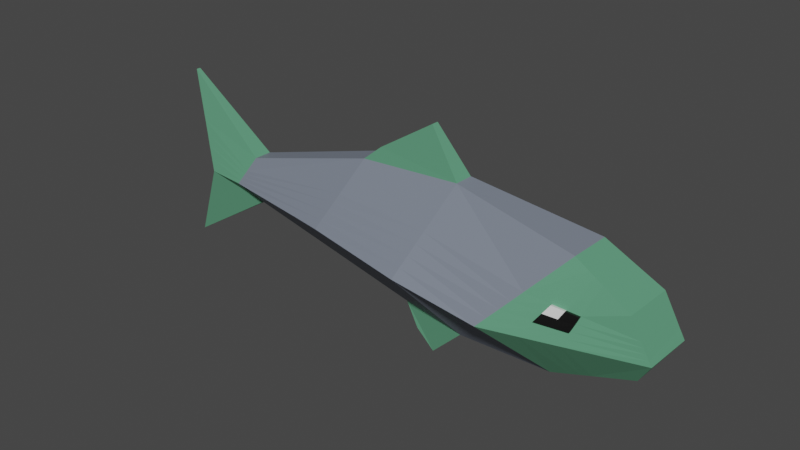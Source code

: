 # Source: peces2.blend  (saved by Blender 3.6.11; exported with 4.5.12 LTS)
import bpy
from mathutils import Matrix  # noqa: F401  (used for matrix-valued properties, if any)

bpy.ops.wm.read_factory_settings(use_empty=True)
scene = bpy.context.scene
scene.name = 'Scene'

# ---- collections
col_collection = bpy.data.collections.new('Collection'); scene.collection.children.link(col_collection)

# ---- materials (node trees are filled in below, after node groups)
mat_gris = bpy.data.materials.new('gris')
mat_gris.use_transparent_shadow = False
mat_verde = bpy.data.materials.new('verde')
mat_verde.use_transparent_shadow = False
mat_negro = bpy.data.materials.new('negro')
mat_negro.use_transparent_shadow = False
mat_material = bpy.data.materials.new('Material')
mat_material.use_transparent_shadow = False

# ---- material node trees
mat_gris.use_nodes = True; mat_gris.node_tree.nodes.clear()
_N = mat_gris.node_tree.nodes; _L = mat_gris.node_tree.links
n0 = _N.new('ShaderNodeBsdfPrincipled'); n0.name = 'Principled BSDF'; n0.location = (10, 300)
n0.distribution = 'GGX'
n0.subsurface_method = 'RANDOM_WALK_SKIN'
n0.inputs[0].default_value = (0.1964, 0.2256, 0.281, 1.0)
n0.inputs[3].default_value = 1.45
n0.inputs[27].default_value = (0.0, 0.0, 0.0, 1.0)
n0.inputs[28].default_value = 1.0
n1 = _N.new('ShaderNodeOutputMaterial'); n1.name = 'Material Output'; n1.location = (300, 300)
_L.new(n0.outputs[0], n1.inputs[0])
n1.is_active_output = True
mat_verde.use_nodes = True; mat_verde.node_tree.nodes.clear()
_N = mat_verde.node_tree.nodes; _L = mat_verde.node_tree.links
n0 = _N.new('ShaderNodeBsdfPrincipled'); n0.name = 'Principled BSDF'; n0.location = (10, 300)
n0.distribution = 'GGX'
n0.subsurface_method = 'RANDOM_WALK_SKIN'
n0.inputs[0].default_value = (0.1106, 0.3264, 0.1926, 1.0)
n0.inputs[3].default_value = 1.45
n0.inputs[27].default_value = (0.0, 0.0, 0.0, 1.0)
n0.inputs[28].default_value = 1.0
n1 = _N.new('ShaderNodeOutputMaterial'); n1.name = 'Material Output'; n1.location = (300, 300)
_L.new(n0.outputs[0], n1.inputs[0])
n1.is_active_output = True
mat_negro.use_nodes = True; mat_negro.node_tree.nodes.clear()
_N = mat_negro.node_tree.nodes; _L = mat_negro.node_tree.links
n0 = _N.new('ShaderNodeBsdfPrincipled'); n0.name = 'Principled BSDF'; n0.location = (10, 300)
n0.distribution = 'GGX'
n0.subsurface_method = 'RANDOM_WALK_SKIN'
n0.inputs[0].default_value = (0.0, 0.0, 0.0, 1.0)
n0.inputs[3].default_value = 1.45
n0.inputs[27].default_value = (0.0, 0.0, 0.0, 1.0)
n0.inputs[28].default_value = 1.0
n1 = _N.new('ShaderNodeOutputMaterial'); n1.name = 'Material Output'; n1.location = (300, 300)
_L.new(n0.outputs[0], n1.inputs[0])
n1.is_active_output = True
mat_material.use_nodes = True; mat_material.node_tree.nodes.clear()
_N = mat_material.node_tree.nodes; _L = mat_material.node_tree.links
n0 = _N.new('ShaderNodeBsdfPrincipled'); n0.name = 'Principled BSDF'; n0.location = (10, 300)
n0.distribution = 'GGX'
n0.subsurface_method = 'RANDOM_WALK_SKIN'
n0.inputs[3].default_value = 1.45
n0.inputs[27].default_value = (0.0, 0.0, 0.0, 1.0)
n0.inputs[28].default_value = 1.0
n1 = _N.new('ShaderNodeOutputMaterial'); n1.name = 'Material Output'; n1.location = (300, 300)
_L.new(n0.outputs[0], n1.inputs[0])
n1.is_active_output = True

# ---- world
world_world = bpy.data.worlds.new('World'); scene.world = world_world
world_world.use_nodes = True; world_world.node_tree.nodes.clear()
_N = world_world.node_tree.nodes; _L = world_world.node_tree.links
n0 = _N.new('ShaderNodeOutputWorld'); n0.name = 'World Output'; n0.location = (300, 300)
n1 = _N.new('ShaderNodeBackground'); n1.name = 'Background'; n1.location = (10, 300)
n1.inputs[0].default_value = (0.05088, 0.05088, 0.05088, 1.0)
_L.new(n1.outputs[0], n0.inputs[0])
n0.is_active_output = True
world_world.color = (0.05088, 0.05088, 0.05088)
world_world.use_sun_shadow = False
world_world.sun_shadow_jitter_overblur = 0.0

# ---- meshes
me_plane_001 = bpy.data.meshes.new('Plane.001')
me_plane_001.from_pydata([(1.046, 0.08839, -0.2933), (0.5952, 0.1485, -0.2492), (1.392, -0.1194, 0.1205), (0.6886, -0.1537, 0.1927), (-0.02264, 0.07076, -0.2518), (0.1222, -0.1235, 0.1353), (-0.7552, -0.007221, -0.2819), (-0.656, -0.1409, -0.1152), (1.283, -0.1463, -0.5766), (0.7808, -0.1566, -0.589), (-0.01266, 0.08118, -0.2525), (0.4505, -0.1196, -0.5334), (-0.7495, -0.0006983, -0.2809), (-0.6536, -0.1284, -0.3989), (-0.9598, 0.005068, -0.2831), (-1.265, -0.07752, 0.1969), (-0.661, -0.1269, -0.4047), (-1.167, -0.1653, -0.7469), (1.813, -0.07359, -0.2541), (1.691, -0.08121, -0.04417), (1.72, -0.1191, -0.4082), (0.5055, -0.1867, 0.4238), (0.2169, -0.1443, 0.2227), (0.5934, -0.2235, -0.7878), (0.506, -0.1801, -0.6771), (1.028, -0.5427, -0.2997), (0.5481, -0.5453, -0.2511), (1.382, -0.3464, 0.1174), (0.684, -0.2569, 0.1913), (-0.02496, -0.4524, -0.2317), (0.1166, -0.2504, 0.1336), (-0.7517, -0.2921, -0.281), (-0.6605, -0.2409, -0.1166), (1.278, -0.2619, -0.5782), (0.7753, -0.2809, -0.5907), (-0.02345, -0.4543, -0.2324), (0.4432, -0.2828, -0.5357), (-0.7654, -0.2792, -0.2851), (-0.6544, -0.1992, -0.3974), (-0.972, -0.2702, -0.2868), (-1.267, -0.101, 0.1966), (-0.6596, -0.1986, -0.3982), (-1.168, -0.1963, -0.7474), (1.801, -0.3488, -0.2578), (1.679, -0.3564, -0.04789), (1.713, -0.2673, -0.4131), (0.5039, -0.2238, 0.4233), (0.2127, -0.2394, 0.2214), (0.5924, -0.2468, -0.7881), (0.5022, -0.2668, -0.6783), (1.43, 0.007401, -0.2737), (1.502, -0.1327, -0.4924), (1.541, -0.1003, 0.03816), (1.415, -0.4457, -0.2787), (1.495, -0.2646, -0.4956), (1.53, -0.3514, 0.03477), (1.219, -0.01551, -0.0864), (0.6419, -0.002616, -0.02825), (0.0498, -0.02636, -0.05824), (-0.7056, -0.07406, -0.1986), (-1.113, -0.03623, -0.04305), (1.752, -0.0774, -0.1491), (1.205, -0.4445, -0.09112), (0.6161, -0.4011, -0.02988), (0.04582, -0.3514, -0.04907), (-0.7061, -0.2665, -0.1988), (-1.119, -0.1856, -0.04507), (1.74, -0.3526, -0.1528), (1.472, -0.3986, -0.122), (1.485, -0.04646, -0.1178), (1.133, 0.03644, -0.1898), (1.782, -0.0755, -0.2016), (1.117, -0.4936, -0.1954), (1.77, -0.3507, -0.2053), (1.443, -0.4222, -0.2004), (0.6185, 0.07294, -0.1387), (0.01358, 0.0222, -0.155), (-0.7304, -0.04064, -0.2403), (-1.036, -0.01558, -0.1631), (0.5821, -0.4732, -0.1405), (0.01043, -0.4019, -0.1404), (-0.7289, -0.2793, -0.2399), (-1.046, -0.2279, -0.1659), (1.458, -0.01953, -0.1957), (1.392, -0.1395, -0.5345), (1.387, -0.2633, -0.5369), (1.238, 0.0479, -0.2835), (1.467, -0.1099, 0.07932), (1.221, -0.4942, -0.2892), (1.456, -0.3489, 0.0761), (1.352, -0.03099, -0.1021), (1.339, -0.4215, -0.1066), (1.28, -0.4579, -0.1979), (1.295, 0.008456, -0.1928), (1.334, 0.02765, -0.2786), (1.504, -0.1051, 0.05874), (1.318, -0.47, -0.284), (1.493, -0.3501, 0.05543), (1.406, -0.4101, -0.1143), (1.362, -0.44, -0.1991), (1.447, -0.1361, -0.5135), (1.441, -0.2639, -0.5163), (1.419, -0.03872, -0.1099), (1.376, -0.005537, -0.1943), (1.089, 0.06242, -0.2416), (1.798, -0.07455, -0.2279), (1.072, -0.5181, -0.2475), (1.785, -0.3498, -0.2316), (1.429, -0.434, -0.2395), (0.6069, 0.1107, -0.194), (-0.004532, 0.04648, -0.2034), (-0.7428, -0.02393, -0.2611), (-0.998, -0.005256, -0.2231), (0.5651, -0.5093, -0.1958), (-0.007261, -0.4271, -0.1861), (-0.7403, -0.2857, -0.2605), (-1.009, -0.249, -0.2263), (1.444, -0.006064, -0.2347), (1.266, 0.02818, -0.2381), (1.251, -0.476, -0.2435), (1.355, 0.01106, -0.2364), (1.34, -0.455, -0.2415), (0.6302, 0.03516, -0.08348), (0.03169, -0.002077, -0.1066), (-0.718, -0.05735, -0.2194), (-1.074, -0.0259, -0.1031), (0.5991, -0.4372, -0.08517), (0.02813, -0.3766, -0.09473), (-0.7175, -0.2729, -0.2194), (-1.082, -0.2067, -0.1055), (1.471, -0.03299, -0.1567), (1.176, 0.01046, -0.1381), (1.767, -0.07645, -0.1754), (1.161, -0.4691, -0.1433), (1.755, -0.3517, -0.1791), (1.458, -0.4104, -0.1612), (1.309, -0.4397, -0.1522), (1.324, -0.01127, -0.1474), (1.409, -0.4278, -0.1099), (1.406, -0.4101, -0.1143), (1.474, -0.01507, -0.1512), (1.488, -0.02853, -0.1122), (1.422, -0.0208, -0.1044), (1.355, -0.01306, -0.09654), (1.379, 0.01239, -0.1887), (1.298, 0.02638, -0.1872), (1.327, 0.006659, -0.1419), (1.46, -0.001605, -0.1902), (1.401, -0.004205, -0.1465), (1.472, -0.3986, -0.122), (1.458, -0.4104, -0.1612), (1.443, -0.4222, -0.2004), (1.362, -0.44, -0.1991), (1.309, -0.4397, -0.1522), (1.28, -0.4579, -0.1979), (1.339, -0.4215, -0.1066), (1.476, -0.4164, -0.1177), (1.462, -0.4281, -0.1568), (1.447, -0.4399, -0.196), (1.366, -0.4578, -0.1948), (1.313, -0.4575, -0.1479), (1.284, -0.4757, -0.1936), (1.342, -0.4393, -0.1022), (1.387, -0.4428, -0.1524)], [], [(56, 2, 3, 57), (109, 110, 4, 1), (110, 111, 6, 4), (1, 9, 8, 0), (1, 10, 11, 9), (10, 12, 13, 11), (111, 112, 14, 6), (14, 17, 16, 6), (51, 20, 18, 50), (69, 61, 19, 52), (3, 21, 22, 5), (11, 24, 23, 9), (62, 63, 28, 27), (113, 26, 29, 114), (114, 29, 31, 115), (26, 25, 33, 34), (26, 34, 36, 35), (35, 36, 38, 37), (115, 31, 39, 116), (39, 31, 41, 42), (54, 53, 43, 45), (68, 55, 44, 67), (28, 30, 47, 46), (36, 34, 48, 49), (1, 4, 29, 26), (24, 11, 36, 49), (84, 8, 33, 85), (15, 7, 32, 40), (52, 19, 44, 55), (16, 17, 42, 41), (10, 1, 26, 35), (22, 21, 46, 47), (4, 6, 31, 29), (6, 16, 41, 31), (13, 12, 37, 38), (5, 22, 47, 30), (7, 5, 30, 32), (17, 14, 39, 42), (11, 13, 38, 36), (21, 3, 28, 46), (8, 9, 34, 33), (105, 18, 43, 107), (3, 2, 27, 28), (12, 10, 35, 37), (23, 24, 49, 48), (18, 20, 45, 43), (60, 15, 40, 66), (9, 23, 48, 34), (95, 52, 55, 97), (20, 51, 54, 45), (98, 97, 55, 68), (101, 96, 53, 54), (102, 69, 52, 95), (100, 51, 50, 94), (90, 137, 146, 143), (91, 98, 139, 155), (125, 60, 66, 129), (19, 61, 67, 44), (135, 68, 67, 134), (32, 65, 66, 40), (30, 64, 65, 32), (28, 63, 64, 30), (133, 126, 63, 62), (130, 132, 61, 69), (7, 15, 60, 59), (5, 7, 59, 58), (3, 5, 58, 57), (131, 56, 57, 122), (104, 70, 75, 109), (117, 105, 71, 83), (106, 113, 79, 72), (108, 74, 73, 107), (112, 78, 82, 116), (121, 99, 74, 108), (120, 117, 83, 103), (132, 71, 73, 134), (128, 81, 82, 129), (127, 80, 81, 128), (126, 79, 80, 127), (124, 125, 78, 77), (123, 124, 77, 76), (122, 123, 76, 75), (104, 118, 93, 70), (106, 72, 92, 119), (133, 62, 91, 136), (131, 137, 90, 56), (8, 84, 86, 0), (56, 90, 87, 2), (33, 25, 88, 85), (62, 27, 89, 91), (2, 87, 89, 27), (100, 84, 85, 101), (51, 100, 101, 54), (118, 120, 103, 93), (119, 92, 99, 121), (136, 91, 155, 153), (102, 90, 143, 142), (84, 100, 94, 86), (90, 102, 95, 87), (85, 88, 96, 101), (91, 89, 97, 98), (87, 95, 97, 89), (88, 119, 121, 96), (86, 94, 120, 118), (25, 106, 119, 88), (0, 86, 118, 104), (94, 50, 117, 120), (96, 121, 108, 53), (14, 112, 116, 39), (53, 108, 107, 43), (25, 26, 113, 106), (50, 18, 105, 117), (0, 104, 109, 1), (71, 105, 107, 73), (81, 115, 116, 82), (80, 114, 115, 81), (79, 113, 114, 80), (77, 78, 112, 111), (76, 77, 111, 110), (75, 76, 110, 109), (69, 102, 142, 141), (92, 136, 153, 154), (70, 93, 137, 131), (72, 133, 136, 92), (57, 58, 123, 122), (58, 59, 124, 123), (59, 60, 125, 124), (63, 126, 127, 64), (64, 127, 128, 65), (65, 128, 129, 66), (61, 132, 134, 67), (70, 131, 122, 75), (83, 71, 132, 130), (72, 79, 126, 133), (74, 135, 134, 73), (78, 125, 129, 82), (68, 135, 150, 149), (130, 69, 141, 140), (148, 140, 141, 142), (146, 148, 142, 143), (145, 144, 148, 146), (144, 147, 140, 148), (93, 103, 144, 145), (83, 130, 140, 147), (103, 83, 147, 144), (137, 93, 145, 146), (153, 155, 162, 160), (150, 151, 158, 157), (154, 153, 160, 161), (152, 154, 161, 159), (74, 99, 152, 151), (135, 74, 151, 150), (99, 92, 154, 152), (98, 68, 149, 139), (163, 138, 156, 157), (160, 162, 138, 163), (161, 160, 163, 159), (159, 163, 157, 158), (155, 139, 138, 162), (151, 152, 159, 158), (139, 149, 156, 138), (149, 150, 157, 156)])
me_plane_001.polygons.foreach_set('material_index', [0, 0, 0, 0, 0, 0, 1, 1, 1, 1, 1, 1, 0, 0, 0, 0, 0, 0, 1, 1, 1, 1, 1, 1, 0, 1, 1, 1, 1, 1, 0, 1, 0, 0, 0, 1, 0, 1, 0, 1, 0, 1, 0, 0, 1, 1, 1, 1, 1, 1, 1, 1, 1, 1, 3, 1, 1, 1, 1, 1, 0, 0, 0, 1, 1, 0, 0, 0, 0, 1, 0, 1, 1, 1, 1, 1, 1, 0, 0, 1, 0, 0, 1, 1, 1, 1, 1, 1, 1, 1, 1, 1, 1, 1, 1, 1, 3, 1, 1, 1, 1, 1, 1, 1, 1, 1, 1, 1, 1, 1, 0, 1, 0, 1, 1, 0, 0, 1, 0, 0, 2, 1, 1, 1, 0, 0, 1, 0, 0, 1, 1, 0, 1, 0, 1, 1, 1, 2, 2, 3, 2, 2, 2, 2, 2, 2, 3, 2, 2, 2, 1, 1, 1, 1, 2, 3, 2, 2, 3, 2, 2, 2])
_uv = me_plane_001.uv_layers.new(name='UVMap')
_uv.uv.foreach_set('vector', [0.0, 0.5, 0.0, 1.0, 1.0, 1.0, 1.0, 0.5, 1.0, 0.125, 1.0, 0.125, 1.0, 0.0, 1.0, 0.0, 1.0, 0.125, 1.0, 0.125, 1.0, 0.0, 1.0, 0.0, 1.0, 0.0, 1.0, 0.0, 0.0, 0.0, 0.0, 0.0, 1.0, 0.0, 1.0, 0.0, 1.0, 0.0, 1.0, 0.0, 1.0, 0.0, 1.0, 0.0, 1.0, 0.0, 1.0, 0.0, 1.0, 0.125, 1.0, 0.125, 1.0, 0.0, 1.0, 0.0, 1.0, 0.0, 1.0, 0.0, 1.0, 0.0, 1.0, 0.0, 0.0, 0.0, 0.0, 0.0, 0.0, 0.0, 0.0, 0.0, 0.0, 0.5, 0.0, 0.5, 0.0, 1.0, 0.0, 1.0, 1.0, 1.0, 1.0, 1.0, 1.0, 1.0, 1.0, 1.0, 1.0, 0.0, 1.0, 0.0, 1.0, 0.0, 1.0, 0.0, 0.0, 0.5, 1.0, 0.5, 1.0, 1.0, 0.0, 1.0, 1.0, 0.125, 1.0, 0.0, 1.0, 0.0, 1.0, 0.125, 1.0, 0.125, 1.0, 0.0, 1.0, 0.0, 1.0, 0.125, 1.0, 0.0, 0.0, 0.0, 0.0, 0.0, 1.0, 0.0, 1.0, 0.0, 1.0, 0.0, 1.0, 0.0, 1.0, 0.0, 1.0, 0.0, 1.0, 0.0, 1.0, 0.0, 1.0, 0.0, 1.0, 0.125, 1.0, 0.0, 1.0, 0.0, 1.0, 0.125, 1.0, 0.0, 1.0, 0.0, 1.0, 0.0, 1.0, 0.0, 0.0, 0.0, 0.0, 0.0, 0.0, 0.0, 0.0, 0.0, 0.0, 0.5, 0.0, 1.0, 0.0, 1.0, 0.0, 0.5, 1.0, 1.0, 1.0, 1.0, 1.0, 1.0, 1.0, 1.0, 1.0, 0.0, 1.0, 0.0, 1.0, 0.0, 1.0, 0.0, 1.0, 0.0, 1.0, 0.0, 1.0, 0.0, 1.0, 0.0, 1.0, 0.0, 1.0, 0.0, 1.0, 0.0, 1.0, 0.0, 0.0, 0.0, 0.0, 0.0, 0.0, 0.0, 0.0, 0.0, 1.0, 1.0, 1.0, 1.0, 1.0, 1.0, 1.0, 1.0, 0.0, 1.0, 0.0, 1.0, 0.0, 1.0, 0.0, 1.0, 1.0, 0.0, 1.0, 0.0, 1.0, 0.0, 1.0, 0.0, 1.0, 0.0, 1.0, 0.0, 1.0, 0.0, 1.0, 0.0, 1.0, 1.0, 1.0, 1.0, 1.0, 1.0, 1.0, 1.0, 1.0, 0.0, 1.0, 0.0, 1.0, 0.0, 1.0, 0.0, 1.0, 0.0, 1.0, 0.0, 1.0, 0.0, 1.0, 0.0, 1.0, 0.0, 1.0, 0.0, 1.0, 0.0, 1.0, 0.0, 1.0, 1.0, 1.0, 1.0, 1.0, 1.0, 1.0, 1.0, 1.0, 1.0, 1.0, 1.0, 1.0, 1.0, 1.0, 1.0, 1.0, 0.0, 1.0, 0.0, 1.0, 0.0, 1.0, 0.0, 1.0, 0.0, 1.0, 0.0, 1.0, 0.0, 1.0, 0.0, 1.0, 1.0, 1.0, 1.0, 1.0, 1.0, 1.0, 1.0, 0.0, 0.0, 1.0, 0.0, 1.0, 0.0, 0.0, 0.0, 0.0, 0.125, 0.0, 0.0, 0.0, 0.0, 0.0, 0.125, 1.0, 1.0, 0.0, 1.0, 0.0, 1.0, 1.0, 1.0, 1.0, 0.0, 1.0, 0.0, 1.0, 0.0, 1.0, 0.0, 1.0, 0.0, 1.0, 0.0, 1.0, 0.0, 1.0, 0.0, 0.0, 0.0, 0.0, 0.0, 0.0, 0.0, 0.0, 0.0, 1.0, 0.5, 1.0, 1.0, 1.0, 1.0, 1.0, 0.5, 1.0, 0.0, 1.0, 0.0, 1.0, 0.0, 1.0, 0.0, 0.0, 1.0, 0.0, 1.0, 0.0, 1.0, 0.0, 1.0, 0.0, 0.0, 0.0, 0.0, 0.0, 0.0, 0.0, 0.0, 0.0, 0.5, 0.0, 1.0, 0.0, 1.0, 0.0, 0.5, 0.0, 0.0, 0.0, 0.0, 0.0, 0.0, 0.0, 0.0, 0.0, 0.5, 0.0, 0.5, 0.0, 1.0, 0.0, 1.0, 0.0, 0.0, 0.0, 0.0, 0.0, 0.0, 0.0, 0.0, 0.0, 0.5, 0.0, 0.375, 0.0, 0.375, 0.0, 0.5, 0.0, 0.5, 0.0, 0.5, 0.0, 0.5, 0.0, 0.5, 1.0, 0.375, 1.0, 0.5, 1.0, 0.5, 1.0, 0.375, 0.0, 1.0, 0.0, 0.5, 0.0, 0.5, 0.0, 1.0, 0.0, 0.375, 0.0, 0.5, 0.0, 0.5, 0.0, 0.375, 1.0, 1.0, 1.0, 0.5, 1.0, 0.5, 1.0, 1.0, 1.0, 1.0, 1.0, 0.5, 1.0, 0.5, 1.0, 1.0, 1.0, 1.0, 1.0, 0.5, 1.0, 0.5, 1.0, 1.0, 0.0, 0.375, 1.0, 0.375, 1.0, 0.5, 0.0, 0.5, 0.0, 0.375, 0.0, 0.375, 0.0, 0.5, 0.0, 0.5, 1.0, 1.0, 1.0, 1.0, 1.0, 0.5, 1.0, 0.5, 1.0, 1.0, 1.0, 1.0, 1.0, 0.5, 1.0, 0.5, 1.0, 1.0, 1.0, 1.0, 1.0, 0.5, 1.0, 0.5, 0.0, 0.375, 0.0, 0.5, 1.0, 0.5, 1.0, 0.375, 0.0, 0.125, 0.0, 0.25, 1.0, 0.25, 1.0, 0.125, 0.0, 0.125, 0.0, 0.125, 0.0, 0.25, 0.0, 0.25, 0.0, 0.125, 1.0, 0.125, 1.0, 0.25, 0.0, 0.25, 0.0, 0.125, 0.0, 0.25, 0.0, 0.25, 0.0, 0.125, 1.0, 0.125, 1.0, 0.25, 1.0, 0.25, 1.0, 0.125, 0.0, 0.125, 0.0, 0.25, 0.0, 0.25, 0.0, 0.125, 0.0, 0.125, 0.0, 0.125, 0.0, 0.25, 0.0, 0.25, 0.0, 0.375, 0.0, 0.25, 0.0, 0.25, 0.0, 0.375, 1.0, 0.375, 1.0, 0.25, 1.0, 0.25, 1.0, 0.375, 1.0, 0.375, 1.0, 0.25, 1.0, 0.25, 1.0, 0.375, 1.0, 0.375, 1.0, 0.25, 1.0, 0.25, 1.0, 0.375, 1.0, 0.375, 1.0, 0.375, 1.0, 0.25, 1.0, 0.25, 1.0, 0.375, 1.0, 0.375, 1.0, 0.25, 1.0, 0.25, 1.0, 0.375, 1.0, 0.375, 1.0, 0.25, 1.0, 0.25, 0.0, 0.125, 0.0, 0.125, 0.0, 0.25, 0.0, 0.25, 0.0, 0.125, 0.0, 0.25, 0.0, 0.25, 0.0, 0.125, 0.0, 0.375, 0.0, 0.5, 0.0, 0.5, 0.0, 0.375, 0.0, 0.375, 0.0, 0.375, 0.0, 0.5, 0.0, 0.5, 0.0, 0.0, 0.0, 0.0, 0.0, 0.0, 0.0, 0.0, 0.0, 0.5, 0.0, 0.5, 0.0, 1.0, 0.0, 1.0, 0.0, 0.0, 0.0, 0.0, 0.0, 0.0, 0.0, 0.0, 0.0, 0.5, 0.0, 1.0, 0.0, 1.0, 0.0, 0.5, 0.0, 1.0, 0.0, 1.0, 0.0, 1.0, 0.0, 1.0, 0.0, 0.0, 0.0, 0.0, 0.0, 0.0, 0.0, 0.0, 0.0, 0.0, 0.0, 0.0, 0.0, 0.0, 0.0, 0.0, 0.0, 0.125, 0.0, 0.125, 0.0, 0.25, 0.0, 0.25, 0.0, 0.125, 0.0, 0.25, 0.0, 0.25, 0.0, 0.125, 0.0, 0.375, 0.0, 0.5, 0.0, 0.5, 0.0, 0.375, 0.0, 0.5, 0.0, 0.5, 0.0, 0.5, 0.0, 0.5, 0.0, 0.0, 0.0, 0.0, 0.0, 0.0, 0.0, 0.0, 0.0, 0.5, 0.0, 0.5, 0.0, 1.0, 0.0, 1.0, 0.0, 0.0, 0.0, 0.0, 0.0, 0.0, 0.0, 0.0, 0.0, 0.5, 0.0, 1.0, 0.0, 1.0, 0.0, 0.5, 0.0, 1.0, 0.0, 1.0, 0.0, 1.0, 0.0, 1.0, 0.0, 0.0, 0.0, 0.125, 0.0, 0.125, 0.0, 0.0, 0.0, 0.0, 0.0, 0.0, 0.0, 0.125, 0.0, 0.125, 0.0, 0.0, 0.0, 0.125, 0.0, 0.125, 0.0, 0.0, 0.0, 0.0, 0.0, 0.0, 0.0, 0.125, 0.0, 0.125, 0.0, 0.0, 0.0, 0.0, 0.0, 0.125, 0.0, 0.125, 0.0, 0.0, 0.0, 0.125, 0.0, 0.125, 0.0, 0.0, 1.0, 0.0, 1.0, 0.125, 1.0, 0.125, 1.0, 0.0, 0.0, 0.0, 0.0, 0.125, 0.0, 0.125, 0.0, 0.0, 0.0, 0.0, 1.0, 0.0, 1.0, 0.125, 0.0, 0.125, 0.0, 0.0, 0.0, 0.0, 0.0, 0.125, 0.0, 0.125, 0.0, 0.0, 0.0, 0.125, 1.0, 0.125, 1.0, 0.0, 0.0, 0.25, 0.0, 0.125, 0.0, 0.125, 0.0, 0.25, 1.0, 0.25, 1.0, 0.125, 1.0, 0.125, 1.0, 0.25, 1.0, 0.25, 1.0, 0.125, 1.0, 0.125, 1.0, 0.25, 1.0, 0.25, 1.0, 0.125, 1.0, 0.125, 1.0, 0.25, 1.0, 0.25, 1.0, 0.25, 1.0, 0.125, 1.0, 0.125, 1.0, 0.25, 1.0, 0.25, 1.0, 0.125, 1.0, 0.125, 1.0, 0.25, 1.0, 0.25, 1.0, 0.125, 1.0, 0.125, 0.0, 0.5, 0.0, 0.5, 0.0, 0.5, 0.0, 0.5, 0.0, 0.25, 0.0, 0.375, 0.0, 0.375, 0.0, 0.25, 0.0, 0.25, 0.0, 0.25, 0.0, 0.375, 0.0, 0.375, 0.0, 0.25, 0.0, 0.375, 0.0, 0.375, 0.0, 0.25, 1.0, 0.5, 1.0, 0.5, 1.0, 0.375, 1.0, 0.375, 1.0, 0.5, 1.0, 0.5, 1.0, 0.375, 1.0, 0.375, 1.0, 0.5, 1.0, 0.5, 1.0, 0.375, 1.0, 0.375, 1.0, 0.5, 1.0, 0.375, 1.0, 0.375, 1.0, 0.5, 1.0, 0.5, 1.0, 0.375, 1.0, 0.375, 1.0, 0.5, 1.0, 0.5, 1.0, 0.375, 1.0, 0.375, 1.0, 0.5, 0.0, 0.5, 0.0, 0.375, 0.0, 0.375, 0.0, 0.5, 0.0, 0.25, 0.0, 0.375, 1.0, 0.375, 1.0, 0.25, 0.0, 0.25, 0.0, 0.25, 0.0, 0.375, 0.0, 0.375, 0.0, 0.25, 1.0, 0.25, 1.0, 0.375, 0.0, 0.375, 0.0, 0.25, 0.0, 0.375, 0.0, 0.375, 0.0, 0.25, 1.0, 0.25, 1.0, 0.375, 1.0, 0.375, 1.0, 0.25, 0.0, 0.5, 0.0, 0.375, 0.0, 0.375, 0.0, 0.5, 0.0, 0.375, 0.0, 0.5, 0.0, 0.5, 0.0, 0.375, 0.0, 0.375, 0.0, 0.375, 0.0, 0.5, 0.0, 0.5, 0.0, 0.375, 0.0, 0.375, 0.0, 0.5, 0.0, 0.5, 0.0, 0.25, 0.0, 0.25, 0.0, 0.375, 0.0, 0.375, 0.0, 0.25, 0.0, 0.25, 0.0, 0.375, 0.0, 0.375, 0.0, 0.25, 0.0, 0.25, 0.0, 0.25, 0.0, 0.25, 0.0, 0.25, 0.0, 0.375, 0.0, 0.375, 0.0, 0.25, 0.0, 0.25, 0.0, 0.25, 0.0, 0.25, 0.0, 0.25, 0.0, 0.375, 0.0, 0.25, 0.0, 0.25, 0.0, 0.375, 0.0, 0.375, 0.0, 0.5, 0.0, 0.5, 0.0, 0.375, 0.0, 0.375, 0.0, 0.25, 0.0, 0.25, 0.0, 0.375, 0.0, 0.25, 0.0, 0.375, 0.0, 0.375, 0.0, 0.25, 0.0, 0.25, 0.0, 0.25, 0.0, 0.25, 0.0, 0.25, 0.0, 0.25, 0.0, 0.25, 0.0, 0.25, 0.0, 0.25, 0.0, 0.375, 0.0, 0.25, 0.0, 0.25, 0.0, 0.375, 0.0, 0.25, 0.0, 0.25, 0.0, 0.25, 0.0, 0.25, 0.0, 0.5, 0.0, 0.5, 0.0, 0.5, 0.0, 0.5, 0.0, 0.375, 0.0, 0.5, 0.0, 0.5, 0.0, 0.375, 0.0, 0.375, 0.0, 0.5, 0.0, 0.5, 0.0, 0.375, 0.0, 0.25, 0.0, 0.375, 0.0, 0.375, 0.0, 0.25, 0.0, 0.25, 0.0, 0.375, 0.0, 0.375, 0.0, 0.25, 0.0, 0.5, 0.0, 0.5, 0.0, 0.5, 0.0, 0.5, 0.0, 0.25, 0.0, 0.25, 0.0, 0.25, 0.0, 0.25, 0.0, 0.5, 0.0, 0.5, 0.0, 0.5, 0.0, 0.5, 0.0, 0.5, 0.0, 0.375, 0.0, 0.375, 0.0, 0.5])
me_plane_001.materials.append(mat_gris)
me_plane_001.materials.append(mat_verde)
me_plane_001.materials.append(mat_negro)
me_plane_001.materials.append(mat_material)
me_plane_001.use_paint_bone_selection = False
me_plane_001.use_paint_mask = True
me_plane_001.update()
arm_esqueleto = bpy.data.armatures.new('Esqueleto')  # bones are not reproduced

# ---- objects
ob_pez__3 = bpy.data.objects.new('pez :3', me_plane_001)
ob_esqueleto = bpy.data.objects.new('Esqueleto', arm_esqueleto)

# ---- transforms, parenting, visibility, modifiers, constraints
ob_pez__3.parent = ob_esqueleto
ob_pez__3.matrix_parent_inverse = Matrix(((1.0, -0.0, 0.0, 0.1209), (-0.0, 1.0, -0.0, -1.446), (0.0, 0.0, 1.0, -0.8953), (-0.0, 0.0, -0.0, 1.0)))
ob_pez__3.location = (-1.36, 1.587, 1.231)
ob_pez__3.rotation_euler = (8.957e-05, 0.03849, 0.006795)
_vg = ob_pez__3.vertex_groups.new(name='Centro')
for _i, _w in zip([0, 1, 2, 3, 4, 5, 6, 7, 8, 9, 10, 11, 14, 15, 16, 17, 25, 26, 27, 28, 29, 30, 31, 32, 33, 34, 35, 36, 39, 40, 41, 42, 50, 51, 52, 53, 54, 55, 56, 57, 58, 59, 60, 62, 63, 64, 65, 66, 68, 69, 70, 72, 74, 75, 76, 77, 78, 79, 80, 81, 82, 83, 84, 85, 86, 87, 88, 89, 90, 91, 92, 93, 94, 95, 96, 97, 98, 99, 100, 101, 102, 103, 104, 106, 108, 109, 110, 111, 112, 113, 114, 115, 116, 117, 118, 119, 120, 121, 122, 123, 124, 125, 126, 127, 128, 129, 130, 131, 133, 135, 136, 137, 138, 139, 140, 141, 142, 143, 144, 145, 146, 147, 148, 149, 150, 151, 152, 153, 154, 155, 156, 157, 158, 159, 160, 161, 162, 163], [0.9433, 0.9433, 0.9433, 0.9433, 0.9433, 0.9433, 0.04444, 0.04728, 0.9433, 0.9433, 0.9433, 0.9433, 0.04041, 0.03981, 0.0346, 0.04075, 0.9433, 0.9433, 0.9433, 0.9433, 0.9433, 0.9433, 0.07138, 0.05371, 0.9433, 0.9433, 0.9433, 0.9433, 0.05005, 0.03985, 0.03426, 0.04097, 0.4716, 0.4716, 0.4716, 0.4716, 0.4716, 0.4716, 0.9433, 0.9433, 0.9433, 0.04586, 0.04011, 0.9433, 0.9433, 0.9433, 0.06255, 0.04495, 0.4716, 0.4716, 0.9433, 0.9433, 0.4716, 0.9433, 0.9433, 0.04515, 0.04026, 0.9433, 0.9433, 0.06697, 0.0475, 0.4716, 0.7074, 0.7074, 0.7074, 0.7074, 0.7074, 0.7074, 0.7074, 0.7074, 0.7074, 0.7074, 0.5895, 0.5895, 0.5895, 0.5895, 0.5895, 0.5895, 0.5895, 0.5895, 0.5895, 0.5895, 0.9433, 0.9433, 0.4716, 0.9433, 0.9433, 0.0448, 0.04033, 0.9433, 0.9433, 0.06917, 0.04877, 0.4716, 0.7074, 0.7074, 0.5895, 0.5895, 0.9433, 0.9433, 0.04551, 0.04018, 0.9433, 0.9433, 0.06476, 0.04622, 0.4716, 0.9433, 0.9433, 0.4716, 0.7074, 0.7074, 0.5895, 0.5895, 0.4716, 0.4716, 0.5895, 0.7074, 0.5895, 0.7074, 0.7074, 0.4716, 0.5895, 0.4716, 0.4716, 0.4716, 0.5895, 0.7074, 0.7074, 0.7074, 0.4716, 0.4716, 0.4716, 0.5895, 0.7074, 0.7074, 0.7074, 0.5895]): _vg.add([_i], _w, 'REPLACE')
_vg = ob_pez__3.vertex_groups.new(name='cola')
for _i, _w in zip([1, 4, 5, 6, 7, 10, 11, 12, 13, 14, 15, 16, 17, 21, 22, 26, 29, 30, 31, 32, 35, 36, 37, 38, 39, 40, 41, 42, 46, 47, 57, 58, 59, 60, 63, 64, 65, 66, 75, 76, 77, 78, 79, 80, 81, 82, 109, 110, 111, 112, 113, 114, 115, 116, 122, 123, 124, 125, 126, 127, 128, 129], [0.01708, 0.9362, 0.9362, 0.9362, 0.9362, 0.9362, 0.9362, 0.9362, 0.9362, 0.4032, 0.3765, 0.5593, 0.3972, 0.01942, 0.06331, 0.02344, 0.9362, 0.9362, 0.9362, 0.9362, 0.9362, 0.9362, 0.9362, 0.9362, 0.3933, 0.3761, 0.584, 0.3971, 0.01947, 0.06347, 0.008539, 0.9362, 0.9362, 0.3898, 0.01172, 0.9362, 0.9362, 0.3847, 0.01281, 0.9362, 0.9362, 0.3965, 0.01758, 0.9362, 0.9362, 0.389, 0.01494, 0.9362, 0.9362, 0.3998, 0.02051, 0.9362, 0.9362, 0.3911, 0.01067, 0.9362, 0.9362, 0.3932, 0.01465, 0.9362, 0.9362, 0.3868]): _vg.add([_i], _w, 'REPLACE')
_vg = ob_pez__3.vertex_groups.new(name='aleta_trasera')
for _i, _w in zip([0, 1, 2, 4, 5, 6, 7, 9, 10, 11, 12, 13, 14, 15, 16, 17, 19, 21, 22, 24, 25, 26, 27, 29, 30, 31, 32, 34, 35, 36, 37, 38, 39, 40, 41, 42, 44, 46, 47, 49, 50, 52, 53, 55, 56, 57, 58, 59, 60, 61, 62, 63, 64, 65, 66, 67, 68, 69, 70, 71, 72, 73, 74, 75, 76, 77, 78, 79, 80, 81, 82, 83, 86, 87, 88, 89, 90, 91, 92, 93, 94, 95, 96, 97, 98, 99, 102, 103, 104, 105, 106, 107, 108, 109, 110, 111, 112, 113, 114, 115, 116, 117, 118, 119, 120, 121, 122, 123, 124, 125, 126, 127, 128, 129, 130, 131, 132, 133, 134, 135, 136, 137, 138, 139, 140, 141, 142, 143, 144, 145, 146, 147, 148, 149, 150, 151, 152, 153, 154, 155, 156, 157, 158, 159, 160, 161, 162, 163], [0.01069, 0.000914, 0.00352, 0.0003148, 0.03745, 0.9574, 0.9574, 0.01427, 0.005392, 3.535e-07, 1.0, 0.6559, 0.9574, 0.9574, 0.9574, 0.9574, 0.0005309, 0.009608, 0.03681, 0.0004312, 0.02709, 0.001735, 0.004208, 1.63e-06, 0.04248, 0.9574, 0.9574, 0.01382, 8.516e-08, 2.124e-06, 1.0, 0.6823, 0.9574, 0.9574, 0.9574, 0.9574, 0.001512, 0.009668, 0.03684, 0.005549, 0.005346, 0.002026, 0.01355, 0.00286, 0.007106, 0.000457, 0.01888, 0.9574, 0.9574, 0.0002655, 0.01565, 0.0008673, 0.02124, 0.9574, 0.9574, 0.0007562, 0.008203, 0.003686, 0.008899, 0.0001327, 0.02137, 0.0003781, 0.01087, 0.0006855, 0.009599, 0.9574, 0.9574, 0.001301, 0.01062, 0.9574, 0.9574, 0.004516, 0.008019, 0.002773, 0.02032, 0.003534, 0.005396, 0.01193, 0.01612, 0.006707, 0.006682, 0.002399, 0.01693, 0.003197, 0.01006, 0.0135, 0.004541, 0.005611, 0.009795, 6.637e-05, 0.02423, 0.0001891, 0.01221, 0.0007998, 0.004957, 0.9574, 0.9574, 0.001518, 0.005311, 0.9574, 0.9574, 0.004931, 0.007363, 0.01822, 0.006147, 0.01522, 0.0005713, 0.01424, 0.9574, 0.9574, 0.001084, 0.01593, 0.9574, 0.9574, 0.004101, 0.008002, 0.0001991, 0.01851, 0.0005672, 0.009538, 0.01402, 0.006051, 0.01006, 0.01006, 0.004101, 0.003686, 0.004541, 0.005396, 0.005611, 0.006707, 0.006051, 0.004516, 0.005076, 0.008203, 0.009538, 0.01087, 0.0135, 0.01402, 0.01612, 0.01193, 0.008203, 0.009538, 0.01087, 0.0135, 0.01402, 0.01612, 0.01193, 0.01178]): _vg.add([_i], _w, 'REPLACE')
_vg = ob_pez__3.vertex_groups.new(name='Cabeza')
_vg.add([0, 2, 8, 18, 19, 20, 25, 27, 33, 43, 44, 45, 50, 51, 52, 53, 54, 55, 56, 61, 62, 67, 68, 69, 70, 71, 72, 73, 74, 83, 84, 85, 86, 87, 88, 89, 90, 91, 92, 93, 94, 95, 96, 97, 98, 99, 100, 101, 102, 103, 104, 105, 106, 107, 108, 117, 118, 119, 120, 121, 130, 131, 132, 133, 134, 135, 136, 137, 138, 139, 140, 141, 142, 143, 144, 145, 146, 147, 148, 149, 150, 151, 152, 153, 154, 155, 156, 157, 158, 159, 160, 161, 162, 163], 1.0, 'REPLACE')
_vg = ob_pez__3.vertex_groups.new(name='aleta_inferior')
for _i, _w in zip([0, 1, 2, 3, 4, 5, 6, 7, 8, 9, 10, 11, 12, 13, 14, 15, 16, 17, 18, 19, 20, 21, 22, 23, 24, 25, 26, 27, 28, 29, 30, 31, 32, 33, 34, 35, 36, 37, 38, 39, 40, 41, 42, 43, 44, 45, 46, 47, 48, 49, 50, 51, 52, 53, 54, 55, 56, 57, 58, 59, 60, 61, 62, 63, 64, 65, 66, 67, 68, 69, 70, 71, 72, 73, 74, 75, 76, 77, 78, 79, 80, 81, 82, 83, 84, 85, 86, 87, 88, 89, 90, 91, 92, 93, 94, 95, 96, 97, 98, 99, 100, 101, 102, 103, 104, 105, 106, 107, 108, 109, 110, 111, 112, 113, 114, 115, 116, 117, 118, 119, 120, 121, 122, 123, 124, 125, 126, 127, 128, 129, 130, 131, 132, 133, 134, 135, 136, 137, 138, 139, 140, 141, 142, 143, 144, 145, 146, 147, 148, 149, 150, 151, 152, 153, 154, 155, 156, 157, 158, 159, 160, 161, 162, 163], [0.0004564, 2.634e-06, 0.001083, 5.66e-10, 1.181e-11, 4.435e-06, 1.244e-08, 3.686e-11, 0.05473, 1.0, 1.624e-11, 1.0, 2.882e-06, 2.787e-08, 1.096e-05, 0.01186, 1.847e-08, 0.0009081, 0.002958, 6.771e-06, 0.0002593, 0.001563, 0.0001023, 1.0, 1.0, 3.109e-09, 1.888e-07, 0.0009721, 4.876e-06, 8.59e-08, 0.0, 1.446e-05, 2.313e-12, 0.006215, 1.0, 1.411e-07, 1.0, 2.157e-06, 6.025e-06, 2.313e-06, 0.00018, 4.463e-06, 4.477e-06, 4.174e-11, 4.629e-09, 5.285e-05, 0.00183, 7.037e-09, 1.0, 1.0, 0.001707, 0.0275, 0.000545, 1.575e-09, 0.003134, 0.0004861, 0.0007699, 1.318e-06, 2.218e-06, 6.237e-09, 0.005938, 0.001482, 0.0004861, 2.532e-06, 4.295e-08, 7.23e-06, 9.117e-05, 2.335e-09, 0.000243, 0.001126, 0.0006132, 0.00222, 0.000243, 1.189e-09, 0.0001215, 1.976e-06, 1.109e-06, 9.337e-09, 0.002974, 1.361e-06, 6.442e-08, 1.085e-05, 4.674e-05, 0.001417, 0.04111, 0.004674, 0.001082, 0.0008142, 2.342e-09, 0.0007291, 0.000948, 0.0003646, 0.0001823, 0.001015, 0.001394, 0.0006796, 1.959e-09, 0.0006076, 0.0003038, 0.0001519, 0.03431, 0.003904, 0.001037, 0.001216, 0.0005348, 0.002589, 0.0001215, 6.151e-10, 6.076e-05, 2.305e-06, 5.544e-07, 1.089e-08, 0.001493, 7.747e-07, 7.516e-08, 1.265e-05, 2.453e-05, 0.001562, 0.001048, 9.114e-05, 0.001305, 7.595e-05, 1.647e-06, 1.663e-06, 7.787e-09, 0.004456, 1.947e-06, 5.369e-08, 9.038e-06, 6.896e-05, 0.001271, 0.0006915, 0.001851, 0.0003646, 1.762e-09, 0.0001823, 0.0002734, 0.0009814, 0.0003038, 0.0003038, 0.001271, 0.001126, 0.001037, 0.000948, 0.001216, 0.001015, 0.0009814, 0.001417, 0.001126, 0.000243, 0.0001823, 0.0001215, 0.0001519, 0.0002734, 0.0001823, 0.0003646, 0.000243, 0.0001823, 0.0001215, 0.0001519, 0.0002734, 0.0001823, 0.0003646, 0.0002278]): _vg.add([_i], _w, 'REPLACE')
_vg = ob_pez__3.vertex_groups.new(name='aleta_superior')
for _i, _w in zip([0, 1, 2, 3, 4, 5, 6, 7, 8, 9, 10, 11, 12, 13, 14, 15, 16, 17, 18, 19, 20, 21, 22, 23, 24, 25, 26, 27, 28, 29, 30, 31, 32, 33, 34, 35, 36, 37, 38, 39, 40, 41, 42, 43, 44, 45, 46, 47, 48, 49, 50, 51, 52, 53, 54, 55, 56, 57, 58, 59, 60, 61, 62, 63, 64, 65, 66, 67, 68, 69, 70, 71, 72, 73, 74, 75, 76, 77, 78, 79, 80, 81, 82, 83, 84, 85, 86, 87, 88, 89, 90, 91, 92, 93, 94, 95, 96, 97, 98, 99, 100, 101, 102, 103, 104, 105, 106, 107, 108, 109, 110, 111, 112, 113, 114, 115, 116, 117, 118, 119, 120, 121, 122, 123, 124, 125, 126, 127, 128, 129, 130, 131, 132, 133, 134, 135, 136, 137, 138, 139, 140, 141, 142, 143, 144, 145, 146, 147, 148, 149, 150, 151, 152, 153, 154, 155, 156, 157, 158, 159, 160, 161, 162, 163], [0.4247, 0.3528, 0.5162, 0.9418, 0.3642, 0.943, 0.1781, 0.253, 0.3425, 0.2121, 0.3218, 0.181, 0.1701, 0.1833, 0.1662, 0.164, 0.137, 0.1556, 0.4143, 0.4458, 0.3936, 0.9432, 0.9433, 0.09003, 0.1354, 0.4357, 0.3801, 0.5212, 0.9026, 0.3762, 0.9404, 0.1863, 0.2516, 0.3389, 0.2079, 0.3315, 0.191, 0.1286, 0.1811, 0.1659, 0.164, 0.1289, 0.1558, 0.4183, 0.4548, 0.3908, 0.9433, 0.9432, 0.09896, 0.1412, 0.4195, 0.3681, 0.481, 0.427, 0.3648, 0.488, 0.4704, 0.6473, 0.6536, 0.2156, 0.1651, 0.43, 0.4784, 0.6413, 0.6583, 0.2189, 0.165, 0.4366, 0.4575, 0.4502, 0.4476, 0.4221, 0.4571, 0.4274, 0.4422, 0.5001, 0.5089, 0.1969, 0.1656, 0.5107, 0.5172, 0.2026, 0.1654, 0.4349, 0.3553, 0.3519, 0.4221, 0.4986, 0.4313, 0.5046, 0.4603, 0.468, 0.4496, 0.4412, 0.4208, 0.4898, 0.4291, 0.4963, 0.4627, 0.4459, 0.3617, 0.3584, 0.4553, 0.438, 0.4361, 0.4182, 0.4464, 0.4229, 0.4346, 0.4264, 0.4366, 0.1875, 0.1659, 0.4454, 0.4467, 0.1944, 0.1657, 0.4272, 0.4317, 0.4405, 0.4294, 0.4375, 0.5737, 0.5813, 0.2062, 0.1654, 0.576, 0.5878, 0.2108, 0.1652, 0.4425, 0.459, 0.4261, 0.4677, 0.432, 0.4499, 0.4588, 0.4508, 0.4627, 0.4627, 0.4425, 0.4502, 0.4553, 0.4603, 0.438, 0.4412, 0.4508, 0.4349, 0.4467, 0.4575, 0.4499, 0.4422, 0.4459, 0.4588, 0.4496, 0.468, 0.4575, 0.4499, 0.4422, 0.4459, 0.4588, 0.4496, 0.468, 0.4543]): _vg.add([_i], _w, 'REPLACE')
_m = ob_pez__3.modifiers.new('Esqueleto', 'ARMATURE')
_m.object = ob_esqueleto
ob_esqueleto.location = (-0.1209, 1.446, 0.8953)

# ---- collection membership
col_collection.objects.link(ob_pez__3)
col_collection.objects.link(ob_esqueleto)

# ---- scene / render settings (as saved in the file)
scene.frame_start = 1; scene.frame_end = 90; scene.frame_set(38)
scene.render.engine = 'BLENDER_EEVEE_NEXT'
scene.cycles.sampling_pattern = 'TABULATED_SOBOL'
scene.view_settings.view_transform = 'Filmic'
bpy.context.view_layer.update()

# ---- added for rendering (the .blend has no active camera and no usable light): camera, sun
cam_auto = bpy.data.cameras.new('AutoCamera')
cam_auto.lens = 50.0
cam_auto.sensor_width = 36.0
cam_auto.clip_end = 1000.0
ob_auto_camera = bpy.data.objects.new('AutoCamera', cam_auto)
scene.collection.objects.link(ob_auto_camera)
ob_auto_camera.location = (2.09378, -2.38513, 3.55037)
ob_auto_camera.rotation_euler = (1.09748, -7.21219e-08, 0.694738)
scene.camera = ob_auto_camera
light_auto_sun = bpy.data.lights.new('AutoSun', 'SUN')
light_auto_sun.energy = 3.0
light_auto_sun.angle = 0.0523599
ob_auto_sun = bpy.data.objects.new('AutoSun', light_auto_sun)
scene.collection.objects.link(ob_auto_sun)
ob_auto_sun.rotation_euler = (0.872665, 0.174533, 0.523599)
bpy.context.view_layer.update()
